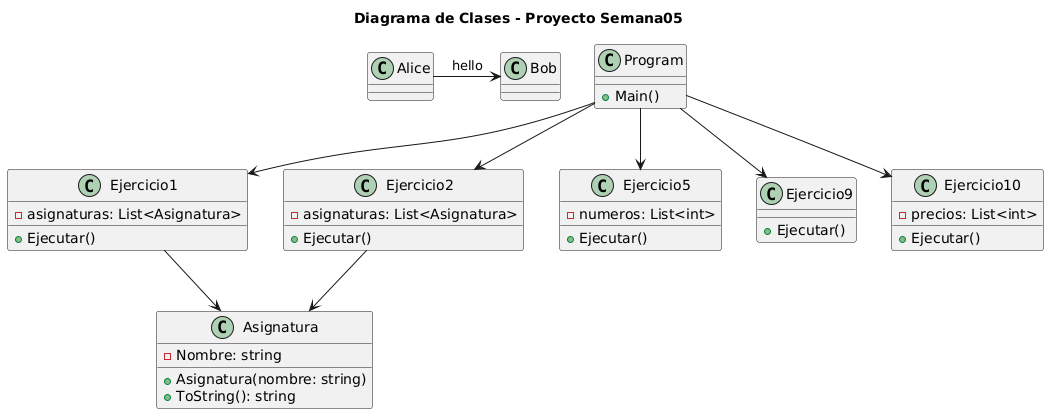

The diagram above was rendered by PlantUML. Its source (embedded in the PNG):
@startuml
Alice -> Bob : hello


title Diagrama de Clases - Proyecto Semana05

' Definición de clases
class Program {
    +Main()
}

class Ejercicio1 {
    - asignaturas: List<Asignatura>
    +Ejecutar()
}

class Ejercicio2 {
    - asignaturas: List<Asignatura>
    +Ejecutar()
}

class Ejercicio5 {
    - numeros: List<int>
    +Ejecutar()
}

class Ejercicio9 {
    +Ejecutar()
}

class Ejercicio10 {
    - precios: List<int>
    +Ejecutar()
}

class Asignatura {
    - Nombre: string
    +Asignatura(nombre: string)
    +ToString(): string
}

' Relaciones
Program --> Ejercicio1
Program --> Ejercicio2
Program --> Ejercicio5
Program --> Ejercicio9
Program --> Ejercicio10

Ejercicio1 --> Asignatura
Ejercicio2 --> Asignatura
@enduml